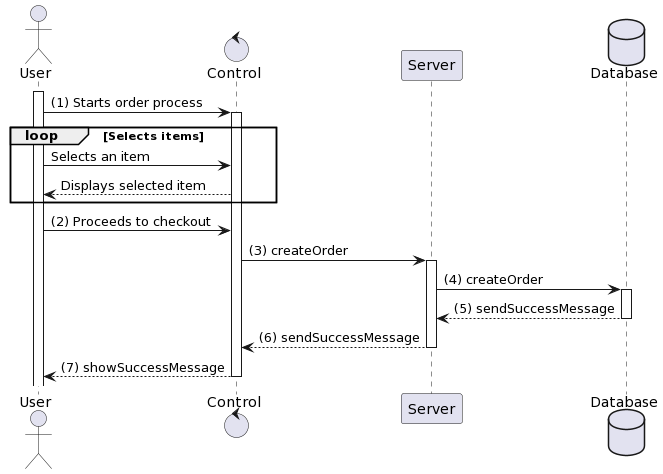

The diagram above was rendered by PlantUML. Its source (embedded in the PNG):
@startuml
actor User
control "Control" as C
participant "Server" as S
database Database

activate User
User -> C: (1) Starts order process
activate C
loop Selects items
    User -> C: Selects an item
    C --> User: Displays selected item
end
User -> C: (2) Proceeds to checkout
C -> S: (3) createOrder
activate S
S -> Database: (4) createOrder
activate Database
Database --> S: (5) sendSuccessMessage
deactivate Database
S --> C: (6) sendSuccessMessage
deactivate S
C --> User: (7) showSuccessMessage
deactivate C
@enduml